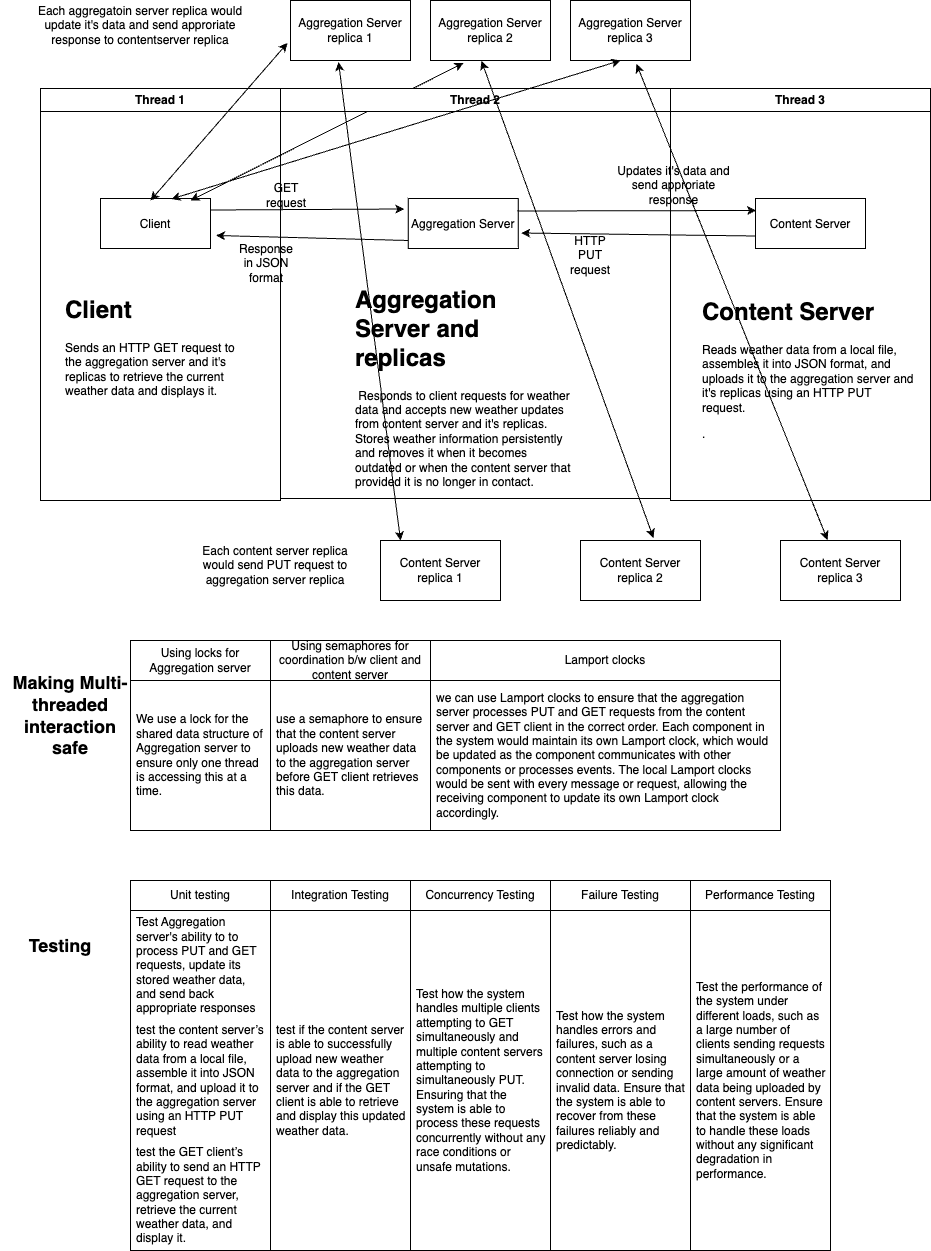

The diagram above was exported from draw.io. Its source (the exported page's mxGraphModel, read from the mxfile embedded in the PNG):
<mxGraphModel dx="1908" dy="1284" grid="1" gridSize="10" guides="1" tooltips="1" connect="1" arrows="1" fold="1" page="1" pageScale="1" pageWidth="1169" pageHeight="826" background="none" math="0" shadow="0">
  <root>
    <mxCell id="0" />
    <mxCell id="1" parent="0" />
    <mxCell id="2" value="Thread 1" style="swimlane;whiteSpace=wrap" parent="1" vertex="1">
      <mxGeometry x="90" y="128" width="240" height="412" as="geometry" />
    </mxCell>
    <mxCell id="7" value="Client" style="" parent="2" vertex="1">
      <mxGeometry x="60" y="110" width="110" height="50" as="geometry" />
    </mxCell>
    <mxCell id="pXFlcNNuTOrSGA1mzF-2-44" value="GET request" style="text;html=1;strokeColor=none;fillColor=none;align=center;verticalAlign=middle;whiteSpace=wrap;rounded=0;" vertex="1" parent="2">
      <mxGeometry x="215.5" y="92" width="60" height="30" as="geometry" />
    </mxCell>
    <mxCell id="pXFlcNNuTOrSGA1mzF-2-58" value="&lt;h1&gt;Client&lt;/h1&gt;&lt;p&gt;Sends an HTTP GET request to the aggregation server and it's replicas to retrieve the current weather data and displays it.&lt;br&gt;&lt;/p&gt;" style="text;html=1;strokeColor=none;fillColor=none;spacing=5;spacingTop=-20;whiteSpace=wrap;overflow=hidden;rounded=0;" vertex="1" parent="2">
      <mxGeometry x="20" y="202" width="190" height="120" as="geometry" />
    </mxCell>
    <mxCell id="pXFlcNNuTOrSGA1mzF-2-118" value="" style="endArrow=classic;startArrow=classic;html=1;rounded=0;entryX=-0.025;entryY=0.708;entryDx=0;entryDy=0;entryPerimeter=0;" edge="1" parent="2" target="pXFlcNNuTOrSGA1mzF-2-82">
      <mxGeometry width="50" height="50" relative="1" as="geometry">
        <mxPoint x="110" y="112" as="sourcePoint" />
        <mxPoint x="160" y="62" as="targetPoint" />
      </mxGeometry>
    </mxCell>
    <mxCell id="pXFlcNNuTOrSGA1mzF-2-119" value="" style="endArrow=classic;startArrow=classic;html=1;rounded=0;entryX=0.275;entryY=1.042;entryDx=0;entryDy=0;entryPerimeter=0;" edge="1" parent="2" target="pXFlcNNuTOrSGA1mzF-2-83">
      <mxGeometry width="50" height="50" relative="1" as="geometry">
        <mxPoint x="150" y="112" as="sourcePoint" />
        <mxPoint x="200" y="62" as="targetPoint" />
      </mxGeometry>
    </mxCell>
    <mxCell id="3" value="Thread 2" style="swimlane;whiteSpace=wrap" parent="1" vertex="1">
      <mxGeometry x="330" y="128" width="390" height="410" as="geometry" />
    </mxCell>
    <mxCell id="15" value="Aggregation Server" style="" parent="3" vertex="1">
      <mxGeometry x="127.75" y="110" width="110" height="50" as="geometry" />
    </mxCell>
    <mxCell id="pXFlcNNuTOrSGA1mzF-2-53" value="HTTP PUT request" style="text;html=1;strokeColor=none;fillColor=none;align=center;verticalAlign=middle;whiteSpace=wrap;rounded=0;" vertex="1" parent="3">
      <mxGeometry x="280" y="152" width="60" height="30" as="geometry" />
    </mxCell>
    <mxCell id="pXFlcNNuTOrSGA1mzF-2-56" value="&lt;h1&gt;Aggregation Server and replicas&lt;/h1&gt;&lt;p&gt;&amp;nbsp;Responds to client requests for weather data and accepts new weather updates from content server and it's replicas. Stores weather information persistently and removes it when it becomes outdated or when the content server that provided it is no longer in contact.&lt;br&gt;&lt;/p&gt;" style="text;html=1;strokeColor=none;fillColor=none;spacing=5;spacingTop=-20;whiteSpace=wrap;overflow=hidden;rounded=0;" vertex="1" parent="3">
      <mxGeometry x="70" y="192" width="225.5" height="218" as="geometry" />
    </mxCell>
    <mxCell id="pXFlcNNuTOrSGA1mzF-2-46" value="Response in JSON format" style="text;html=1;strokeColor=none;fillColor=none;align=center;verticalAlign=middle;whiteSpace=wrap;rounded=0;" vertex="1" parent="3">
      <mxGeometry x="-44.5" y="160" width="60" height="30" as="geometry" />
    </mxCell>
    <mxCell id="4" value="Thread 3" style="swimlane;whiteSpace=wrap" parent="1" vertex="1">
      <mxGeometry x="720" y="128" width="260" height="412" as="geometry" />
    </mxCell>
    <mxCell id="33" value="Content Server" style="" parent="4" vertex="1">
      <mxGeometry x="85" y="110" width="110" height="50" as="geometry" />
    </mxCell>
    <mxCell id="pXFlcNNuTOrSGA1mzF-2-49" value="Updates it's data and send approriate response" style="text;html=1;strokeColor=none;fillColor=none;align=center;verticalAlign=middle;whiteSpace=wrap;rounded=0;" vertex="1" parent="4">
      <mxGeometry x="-54.5" y="82" width="114.5" height="30" as="geometry" />
    </mxCell>
    <mxCell id="pXFlcNNuTOrSGA1mzF-2-57" value="&lt;h1&gt;Content Server&lt;/h1&gt;Reads weather data from a local file, assembles it into JSON format, and uploads it to the aggregation server and it's replicas using an HTTP PUT request.&lt;p&gt;.&lt;br&gt;&lt;/p&gt;" style="text;html=1;strokeColor=none;fillColor=none;spacing=5;spacingTop=-20;whiteSpace=wrap;overflow=hidden;rounded=0;" vertex="1" parent="4">
      <mxGeometry x="27.25" y="204" width="222.75" height="186" as="geometry" />
    </mxCell>
    <mxCell id="pXFlcNNuTOrSGA1mzF-2-45" value="" style="endArrow=classic;html=1;rounded=0;entryX=1.05;entryY=0.74;entryDx=0;entryDy=0;entryPerimeter=0;exitX=0;exitY=0.84;exitDx=0;exitDy=0;exitPerimeter=0;" edge="1" parent="1" source="15" target="7">
      <mxGeometry width="50" height="50" relative="1" as="geometry">
        <mxPoint x="510" y="380" as="sourcePoint" />
        <mxPoint x="560" y="330" as="targetPoint" />
      </mxGeometry>
    </mxCell>
    <mxCell id="pXFlcNNuTOrSGA1mzF-2-47" value="" style="endArrow=classic;html=1;rounded=0;entryX=0.005;entryY=0.24;entryDx=0;entryDy=0;entryPerimeter=0;exitX=0.991;exitY=0.25;exitDx=0;exitDy=0;exitPerimeter=0;" edge="1" parent="1" source="15" target="33">
      <mxGeometry width="50" height="50" relative="1" as="geometry">
        <mxPoint x="710" y="300" as="sourcePoint" />
        <mxPoint x="760" y="250" as="targetPoint" />
      </mxGeometry>
    </mxCell>
    <mxCell id="pXFlcNNuTOrSGA1mzF-2-50" value="" style="endArrow=classic;html=1;rounded=0;entryX=1.027;entryY=0.69;entryDx=0;entryDy=0;entryPerimeter=0;exitX=-0.005;exitY=0.75;exitDx=0;exitDy=0;exitPerimeter=0;" edge="1" parent="1" source="33" target="15">
      <mxGeometry width="50" height="50" relative="1" as="geometry">
        <mxPoint x="710" y="330" as="sourcePoint" />
        <mxPoint x="760" y="280" as="targetPoint" />
      </mxGeometry>
    </mxCell>
    <mxCell id="pXFlcNNuTOrSGA1mzF-2-60" value="" style="endArrow=classic;html=1;rounded=0;exitX=1.005;exitY=0.23;exitDx=0;exitDy=0;exitPerimeter=0;entryX=-0.036;entryY=0.21;entryDx=0;entryDy=0;entryPerimeter=0;" edge="1" parent="1" source="7" target="15">
      <mxGeometry width="50" height="50" relative="1" as="geometry">
        <mxPoint x="390" y="280" as="sourcePoint" />
        <mxPoint x="440" y="230" as="targetPoint" />
      </mxGeometry>
    </mxCell>
    <mxCell id="pXFlcNNuTOrSGA1mzF-2-62" value="Unit testing" style="swimlane;fontStyle=0;childLayout=stackLayout;horizontal=1;startSize=30;horizontalStack=0;resizeParent=1;resizeParentMax=0;resizeLast=0;collapsible=1;marginBottom=0;whiteSpace=wrap;html=1;" vertex="1" parent="1">
      <mxGeometry x="180" y="920" width="140" height="370" as="geometry" />
    </mxCell>
    <mxCell id="pXFlcNNuTOrSGA1mzF-2-63" value="Test Aggregation server's ability to&amp;nbsp;to process PUT and GET requests, update its stored weather data, and send back appropriate responses" style="text;strokeColor=none;fillColor=none;align=left;verticalAlign=middle;spacingLeft=4;spacingRight=4;overflow=hidden;points=[[0,0.5],[1,0.5]];portConstraint=eastwest;rotatable=0;whiteSpace=wrap;html=1;" vertex="1" parent="pXFlcNNuTOrSGA1mzF-2-62">
      <mxGeometry y="30" width="140" height="110" as="geometry" />
    </mxCell>
    <mxCell id="pXFlcNNuTOrSGA1mzF-2-64" value="test the content server’s ability to read weather data from a local file, assemble it into JSON format, and upload it to the aggregation server using an HTTP PUT request" style="text;strokeColor=none;fillColor=none;align=left;verticalAlign=middle;spacingLeft=4;spacingRight=4;overflow=hidden;points=[[0,0.5],[1,0.5]];portConstraint=eastwest;rotatable=0;whiteSpace=wrap;html=1;" vertex="1" parent="pXFlcNNuTOrSGA1mzF-2-62">
      <mxGeometry y="140" width="140" height="120" as="geometry" />
    </mxCell>
    <mxCell id="pXFlcNNuTOrSGA1mzF-2-65" value="test the GET client’s ability to send an HTTP GET request to the aggregation server, retrieve the current weather data, and display it." style="text;strokeColor=none;fillColor=none;align=left;verticalAlign=middle;spacingLeft=4;spacingRight=4;overflow=hidden;points=[[0,0.5],[1,0.5]];portConstraint=eastwest;rotatable=0;whiteSpace=wrap;html=1;" vertex="1" parent="pXFlcNNuTOrSGA1mzF-2-62">
      <mxGeometry y="260" width="140" height="110" as="geometry" />
    </mxCell>
    <mxCell id="pXFlcNNuTOrSGA1mzF-2-66" value="Integration Testing" style="swimlane;fontStyle=0;childLayout=stackLayout;horizontal=1;startSize=30;horizontalStack=0;resizeParent=1;resizeParentMax=0;resizeLast=0;collapsible=1;marginBottom=0;whiteSpace=wrap;html=1;" vertex="1" parent="1">
      <mxGeometry x="320" y="920" width="140" height="370" as="geometry" />
    </mxCell>
    <mxCell id="pXFlcNNuTOrSGA1mzF-2-67" value="test if the content server is able to successfully upload new weather data to the aggregation server and if the GET client is able to retrieve and display this updated weather data." style="text;strokeColor=none;fillColor=none;align=left;verticalAlign=middle;spacingLeft=4;spacingRight=4;overflow=hidden;points=[[0,0.5],[1,0.5]];portConstraint=eastwest;rotatable=0;whiteSpace=wrap;html=1;" vertex="1" parent="pXFlcNNuTOrSGA1mzF-2-66">
      <mxGeometry y="30" width="140" height="340" as="geometry" />
    </mxCell>
    <mxCell id="pXFlcNNuTOrSGA1mzF-2-70" value="Concurrency Testing" style="swimlane;fontStyle=0;childLayout=stackLayout;horizontal=1;startSize=30;horizontalStack=0;resizeParent=1;resizeParentMax=0;resizeLast=0;collapsible=1;marginBottom=0;whiteSpace=wrap;html=1;" vertex="1" parent="1">
      <mxGeometry x="460" y="920" width="140" height="370" as="geometry" />
    </mxCell>
    <mxCell id="pXFlcNNuTOrSGA1mzF-2-71" value="Test how the system handles multiple clients attempting to GET simultaneously and multiple content servers attempting to simultaneously PUT. Ensuring that the system is able to process these requests concurrently without any race conditions or unsafe mutations." style="text;strokeColor=none;fillColor=none;align=left;verticalAlign=middle;spacingLeft=4;spacingRight=4;overflow=hidden;points=[[0,0.5],[1,0.5]];portConstraint=eastwest;rotatable=0;whiteSpace=wrap;html=1;" vertex="1" parent="pXFlcNNuTOrSGA1mzF-2-70">
      <mxGeometry y="30" width="140" height="340" as="geometry" />
    </mxCell>
    <mxCell id="pXFlcNNuTOrSGA1mzF-2-74" value="Failure Testing" style="swimlane;fontStyle=0;childLayout=stackLayout;horizontal=1;startSize=30;horizontalStack=0;resizeParent=1;resizeParentMax=0;resizeLast=0;collapsible=1;marginBottom=0;whiteSpace=wrap;html=1;" vertex="1" parent="1">
      <mxGeometry x="600" y="920" width="140" height="370" as="geometry" />
    </mxCell>
    <mxCell id="pXFlcNNuTOrSGA1mzF-2-75" value="Test how the system handles errors and failures, such as a content server losing connection or sending invalid data. Ensure that the system is able to recover from these failures reliably and predictably." style="text;strokeColor=none;fillColor=none;align=left;verticalAlign=middle;spacingLeft=4;spacingRight=4;overflow=hidden;points=[[0,0.5],[1,0.5]];portConstraint=eastwest;rotatable=0;whiteSpace=wrap;html=1;" vertex="1" parent="pXFlcNNuTOrSGA1mzF-2-74">
      <mxGeometry y="30" width="140" height="340" as="geometry" />
    </mxCell>
    <mxCell id="pXFlcNNuTOrSGA1mzF-2-78" value="Performance Testing" style="swimlane;fontStyle=0;childLayout=stackLayout;horizontal=1;startSize=30;horizontalStack=0;resizeParent=1;resizeParentMax=0;resizeLast=0;collapsible=1;marginBottom=0;whiteSpace=wrap;html=1;" vertex="1" parent="1">
      <mxGeometry x="740" y="920" width="140" height="370" as="geometry" />
    </mxCell>
    <mxCell id="pXFlcNNuTOrSGA1mzF-2-79" value="Test the performance of the system under different loads, such as a large number of clients sending requests simultaneously or a large amount of weather data being uploaded by content servers. Ensure that the system is able to handle these loads without any significant degradation in performance." style="text;strokeColor=none;fillColor=none;align=left;verticalAlign=middle;spacingLeft=4;spacingRight=4;overflow=hidden;points=[[0,0.5],[1,0.5]];portConstraint=eastwest;rotatable=0;whiteSpace=wrap;html=1;" vertex="1" parent="pXFlcNNuTOrSGA1mzF-2-78">
      <mxGeometry y="30" width="140" height="340" as="geometry" />
    </mxCell>
    <mxCell id="pXFlcNNuTOrSGA1mzF-2-82" value="Aggregation Server replica 1" style="rounded=0;whiteSpace=wrap;html=1;" vertex="1" parent="1">
      <mxGeometry x="340" y="40" width="120" height="60" as="geometry" />
    </mxCell>
    <mxCell id="pXFlcNNuTOrSGA1mzF-2-83" value="Aggregation Server replica 2" style="rounded=0;whiteSpace=wrap;html=1;" vertex="1" parent="1">
      <mxGeometry x="480" y="40" width="120" height="60" as="geometry" />
    </mxCell>
    <mxCell id="pXFlcNNuTOrSGA1mzF-2-85" value="Aggregation Server replica 3" style="rounded=0;whiteSpace=wrap;html=1;" vertex="1" parent="1">
      <mxGeometry x="620" y="40" width="120" height="60" as="geometry" />
    </mxCell>
    <mxCell id="pXFlcNNuTOrSGA1mzF-2-87" value="Using locks for Aggregation server" style="swimlane;fontStyle=0;childLayout=stackLayout;horizontal=1;startSize=40;horizontalStack=0;resizeParent=1;resizeParentMax=0;resizeLast=0;collapsible=1;marginBottom=0;whiteSpace=wrap;html=1;" vertex="1" parent="1">
      <mxGeometry x="180" y="680" width="140" height="190" as="geometry" />
    </mxCell>
    <mxCell id="pXFlcNNuTOrSGA1mzF-2-88" value="We use a lock for the shared data structure of Aggregation server to ensure only one thread is accessing this at a time." style="text;strokeColor=none;fillColor=none;align=left;verticalAlign=middle;spacingLeft=4;spacingRight=4;overflow=hidden;points=[[0,0.5],[1,0.5]];portConstraint=eastwest;rotatable=0;whiteSpace=wrap;html=1;" vertex="1" parent="pXFlcNNuTOrSGA1mzF-2-87">
      <mxGeometry y="40" width="140" height="150" as="geometry" />
    </mxCell>
    <mxCell id="pXFlcNNuTOrSGA1mzF-2-91" value="&lt;b&gt;&lt;font style=&quot;font-size: 18px;&quot;&gt;Making Multi-threaded interaction safe&lt;/font&gt;&lt;/b&gt;" style="text;html=1;strokeColor=none;fillColor=none;align=center;verticalAlign=middle;whiteSpace=wrap;rounded=0;" vertex="1" parent="1">
      <mxGeometry x="60" y="700" width="120" height="110" as="geometry" />
    </mxCell>
    <mxCell id="pXFlcNNuTOrSGA1mzF-2-92" value="Using semaphores for coordination b/w client and content server" style="swimlane;fontStyle=0;childLayout=stackLayout;horizontal=1;startSize=40;horizontalStack=0;resizeParent=1;resizeParentMax=0;resizeLast=0;collapsible=1;marginBottom=0;whiteSpace=wrap;html=1;" vertex="1" parent="1">
      <mxGeometry x="320" y="680" width="160" height="190" as="geometry" />
    </mxCell>
    <mxCell id="pXFlcNNuTOrSGA1mzF-2-93" value="use a semaphore to ensure that the content server uploads new weather data to the aggregation server before GET client retrieves this data." style="text;strokeColor=none;fillColor=none;align=left;verticalAlign=middle;spacingLeft=4;spacingRight=4;overflow=hidden;points=[[0,0.5],[1,0.5]];portConstraint=eastwest;rotatable=0;whiteSpace=wrap;html=1;" vertex="1" parent="pXFlcNNuTOrSGA1mzF-2-92">
      <mxGeometry y="40" width="160" height="150" as="geometry" />
    </mxCell>
    <mxCell id="pXFlcNNuTOrSGA1mzF-2-120" value="" style="endArrow=classic;startArrow=classic;html=1;rounded=0;exitX=0.645;exitY=0.01;exitDx=0;exitDy=0;exitPerimeter=0;" edge="1" parent="1" source="7">
      <mxGeometry width="50" height="50" relative="1" as="geometry">
        <mxPoint x="620" y="150" as="sourcePoint" />
        <mxPoint x="670" y="100" as="targetPoint" />
      </mxGeometry>
    </mxCell>
    <mxCell id="pXFlcNNuTOrSGA1mzF-2-127" value="&lt;b&gt;&lt;font style=&quot;font-size: 18px;&quot;&gt;Testing&lt;/font&gt;&lt;/b&gt;" style="text;html=1;strokeColor=none;fillColor=none;align=center;verticalAlign=middle;whiteSpace=wrap;rounded=0;" vertex="1" parent="1">
      <mxGeometry x="50" y="930" width="120" height="110" as="geometry" />
    </mxCell>
    <mxCell id="pXFlcNNuTOrSGA1mzF-2-128" value="Lamport clocks" style="swimlane;fontStyle=0;childLayout=stackLayout;horizontal=1;startSize=40;horizontalStack=0;resizeParent=1;resizeParentMax=0;resizeLast=0;collapsible=1;marginBottom=0;whiteSpace=wrap;html=1;" vertex="1" parent="1">
      <mxGeometry x="480" y="680" width="350" height="190" as="geometry" />
    </mxCell>
    <mxCell id="pXFlcNNuTOrSGA1mzF-2-129" value="we can&amp;nbsp;use Lamport clocks to ensure that the aggregation server processes PUT and GET requests from the content server and GET client in the correct order. Each component in the system would maintain its own Lamport clock, which would be updated as the component communicates with other components or processes events. The local Lamport clocks would be sent with every message or request, allowing the receiving component to update its own Lamport clock accordingly." style="text;strokeColor=none;fillColor=none;align=left;verticalAlign=middle;spacingLeft=4;spacingRight=4;overflow=hidden;points=[[0,0.5],[1,0.5]];portConstraint=eastwest;rotatable=0;whiteSpace=wrap;html=1;" vertex="1" parent="pXFlcNNuTOrSGA1mzF-2-128">
      <mxGeometry y="40" width="350" height="150" as="geometry" />
    </mxCell>
    <mxCell id="pXFlcNNuTOrSGA1mzF-2-132" value="Content Server replica 2" style="rounded=0;whiteSpace=wrap;html=1;" vertex="1" parent="1">
      <mxGeometry x="630" y="580" width="120" height="60" as="geometry" />
    </mxCell>
    <mxCell id="pXFlcNNuTOrSGA1mzF-2-133" value="Content Server replica 3" style="rounded=0;whiteSpace=wrap;html=1;" vertex="1" parent="1">
      <mxGeometry x="830" y="580" width="120" height="60" as="geometry" />
    </mxCell>
    <mxCell id="pXFlcNNuTOrSGA1mzF-2-134" value="Content Server replica 1" style="rounded=0;whiteSpace=wrap;html=1;" vertex="1" parent="1">
      <mxGeometry x="430" y="580" width="120" height="60" as="geometry" />
    </mxCell>
    <mxCell id="pXFlcNNuTOrSGA1mzF-2-142" value="" style="endArrow=classic;startArrow=classic;html=1;rounded=0;entryX=0.4;entryY=1.025;entryDx=0;entryDy=0;entryPerimeter=0;exitX=0.167;exitY=0;exitDx=0;exitDy=0;exitPerimeter=0;" edge="1" parent="1" source="pXFlcNNuTOrSGA1mzF-2-134" target="pXFlcNNuTOrSGA1mzF-2-82">
      <mxGeometry width="50" height="50" relative="1" as="geometry">
        <mxPoint x="380" y="610" as="sourcePoint" />
        <mxPoint x="430" y="560" as="targetPoint" />
      </mxGeometry>
    </mxCell>
    <mxCell id="pXFlcNNuTOrSGA1mzF-2-143" value="" style="endArrow=classic;startArrow=classic;html=1;rounded=0;entryX=0.425;entryY=1.008;entryDx=0;entryDy=0;entryPerimeter=0;exitX=0.608;exitY=-0.042;exitDx=0;exitDy=0;exitPerimeter=0;" edge="1" parent="1" source="pXFlcNNuTOrSGA1mzF-2-132" target="pXFlcNNuTOrSGA1mzF-2-83">
      <mxGeometry width="50" height="50" relative="1" as="geometry">
        <mxPoint x="320" y="610" as="sourcePoint" />
        <mxPoint x="370" y="560" as="targetPoint" />
      </mxGeometry>
    </mxCell>
    <mxCell id="pXFlcNNuTOrSGA1mzF-2-144" value="" style="endArrow=classic;startArrow=classic;html=1;rounded=0;entryX=0.55;entryY=1.058;entryDx=0;entryDy=0;entryPerimeter=0;exitX=0.392;exitY=-0.008;exitDx=0;exitDy=0;exitPerimeter=0;" edge="1" parent="1" source="pXFlcNNuTOrSGA1mzF-2-133" target="pXFlcNNuTOrSGA1mzF-2-85">
      <mxGeometry width="50" height="50" relative="1" as="geometry">
        <mxPoint x="560" y="610" as="sourcePoint" />
        <mxPoint x="610" y="560" as="targetPoint" />
      </mxGeometry>
    </mxCell>
    <mxCell id="pXFlcNNuTOrSGA1mzF-2-145" value="Each content server replica would send PUT request to aggregation server replica" style="text;html=1;strokeColor=none;fillColor=none;align=center;verticalAlign=middle;whiteSpace=wrap;rounded=0;" vertex="1" parent="1">
      <mxGeometry x="240" y="590" width="170" height="30" as="geometry" />
    </mxCell>
    <mxCell id="pXFlcNNuTOrSGA1mzF-2-147" value="Each aggregatoin server replica would update it's data and send approriate response to contentserver replica" style="text;html=1;strokeColor=none;fillColor=none;align=center;verticalAlign=middle;whiteSpace=wrap;rounded=0;" vertex="1" parent="1">
      <mxGeometry x="80" y="50" width="220" height="30" as="geometry" />
    </mxCell>
  </root>
</mxGraphModel>